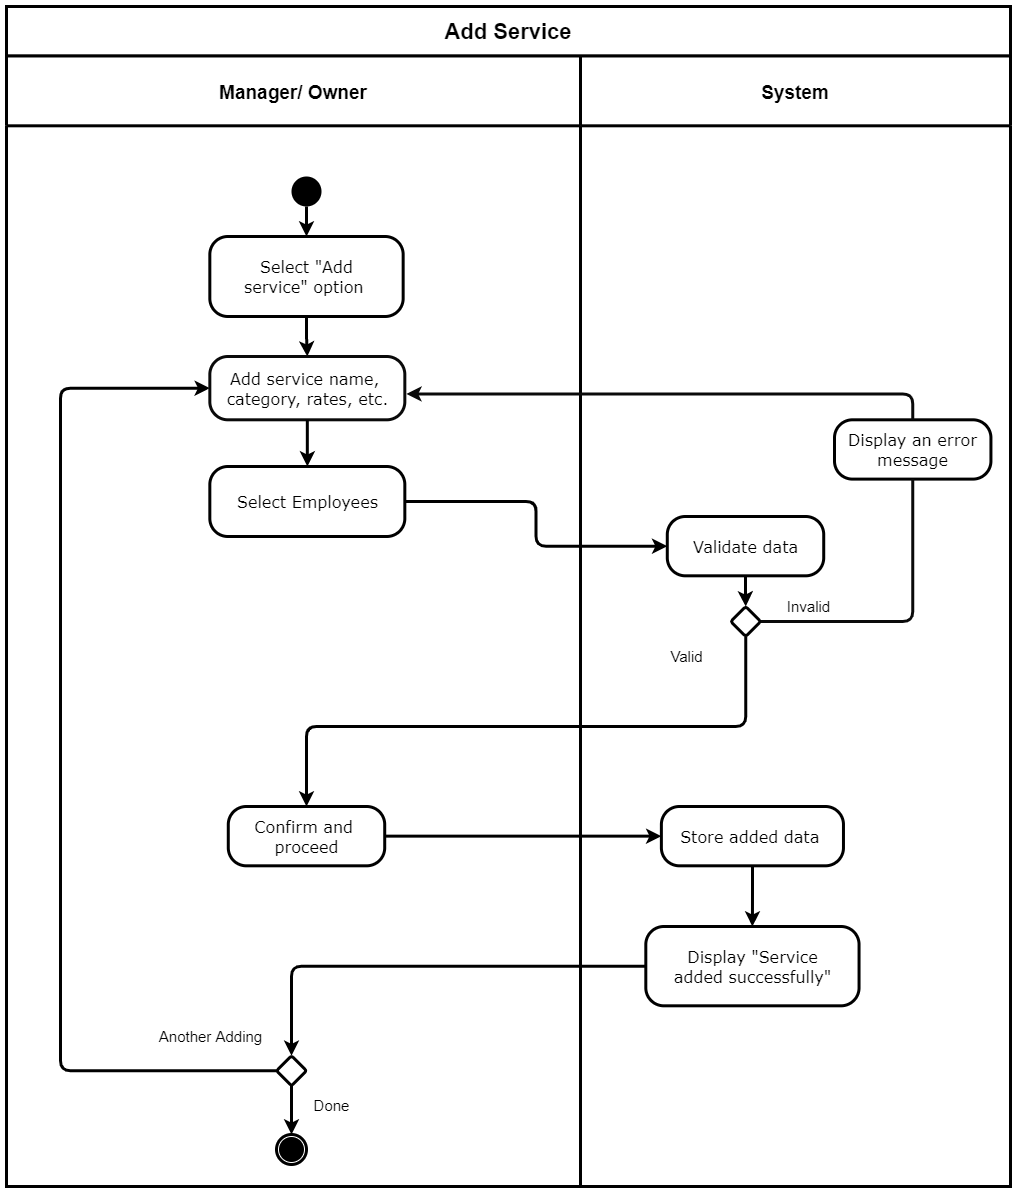

The diagram above was exported from draw.io. Its source (the exported page's mxGraphModel, read from the mxfile embedded in the PNG):
<mxGraphModel dx="664" dy="-685" grid="1" gridSize="10" guides="1" tooltips="1" connect="1" arrows="1" fold="1" page="1" pageScale="1" pageWidth="827" pageHeight="1169" math="0" shadow="0">
  <root>
    <mxCell id="0" />
    <mxCell id="1" parent="0" />
    <mxCell id="-Xg-U1kR3tHc81CCvviZ-1" value="System" style="swimlane;strokeWidth=3;rounded=0;startSize=70;fontSize=19;" parent="1" vertex="1">
      <mxGeometry x="830" y="1829.31" width="430" height="1130.69" as="geometry" />
    </mxCell>
    <mxCell id="23M02UGM8Nu1w31QdJm7-2" value="&lt;div style=&quot;font-size: 16px&quot; align=&quot;center&quot;&gt;&lt;font style=&quot;font-size: 16px&quot; face=&quot;Verdana&quot;&gt;Store added data &lt;br&gt;&lt;/font&gt;&lt;/div&gt;" style="html=1;align=center;verticalAlign=middle;rounded=1;absoluteArcSize=1;arcSize=36;dashed=0;strokeWidth=3;" parent="-Xg-U1kR3tHc81CCvviZ-1" vertex="1">
      <mxGeometry x="80.88160264209954" y="750.69" width="182.09499391621765" height="59.31" as="geometry" />
    </mxCell>
    <mxCell id="iiMHuY_nntZiEkh0ArM--3" value="&lt;div style=&quot;font-size: 16px&quot; align=&quot;center&quot;&gt;&lt;font face=&quot;Verdana&quot;&gt;Display &quot;Service&lt;/font&gt;&lt;/div&gt;&lt;div style=&quot;font-size: 16px&quot; align=&quot;center&quot;&gt;&lt;span style=&quot;font-family: &amp;#34;verdana&amp;#34;&quot;&gt;added successfully&quot;&lt;/span&gt;&lt;/div&gt;" style="html=1;align=center;verticalAlign=middle;rounded=1;absoluteArcSize=1;arcSize=36;dashed=0;strokeWidth=3;" parent="-Xg-U1kR3tHc81CCvviZ-1" vertex="1">
      <mxGeometry x="65.30655462184819" y="870.6899999999996" width="213.23529411764707" height="79.31" as="geometry" />
    </mxCell>
    <mxCell id="23M02UGM8Nu1w31QdJm7-4" style="edgeStyle=orthogonalEdgeStyle;rounded=1;orthogonalLoop=1;jettySize=auto;html=1;strokeWidth=3;entryX=0.5;entryY=0;entryDx=0;entryDy=0;" parent="-Xg-U1kR3tHc81CCvviZ-1" source="23M02UGM8Nu1w31QdJm7-2" target="iiMHuY_nntZiEkh0ArM--3" edge="1">
      <mxGeometry relative="1" as="geometry">
        <mxPoint x="165.42857142857156" y="990.6899999999996" as="targetPoint" />
      </mxGeometry>
    </mxCell>
    <mxCell id="2JibY70MwjnHYzLnxrVp-11" style="edgeStyle=orthogonalEdgeStyle;rounded=1;orthogonalLoop=1;jettySize=auto;html=1;entryX=0.5;entryY=0;entryDx=0;entryDy=0;strokeWidth=3;" parent="-Xg-U1kR3tHc81CCvviZ-1" source="2JibY70MwjnHYzLnxrVp-7" target="2JibY70MwjnHYzLnxrVp-10" edge="1">
      <mxGeometry relative="1" as="geometry" />
    </mxCell>
    <mxCell id="2JibY70MwjnHYzLnxrVp-7" value="&lt;div style=&quot;font-size: 16px&quot; align=&quot;center&quot;&gt;&lt;font face=&quot;Verdana&quot;&gt;Validate data&lt;/font&gt;&lt;/div&gt;" style="html=1;align=center;verticalAlign=middle;rounded=1;absoluteArcSize=1;arcSize=36;dashed=0;strokeWidth=3;" parent="-Xg-U1kR3tHc81CCvviZ-1" vertex="1">
      <mxGeometry x="86.78877629063075" y="460.69000000000005" width="156.42802773307616" height="59.31" as="geometry" />
    </mxCell>
    <mxCell id="2JibY70MwjnHYzLnxrVp-10" value="" style="rhombus;rounded=1;strokeWidth=3;arcSize=5;" parent="-Xg-U1kR3tHc81CCvviZ-1" vertex="1">
      <mxGeometry x="150.24999999999955" y="550.6900000000005" width="30" height="30" as="geometry" />
    </mxCell>
    <mxCell id="2JibY70MwjnHYzLnxrVp-14" value="&lt;font style=&quot;font-size: 15px&quot;&gt;Invalid&lt;/font&gt;" style="text;html=1;align=center;verticalAlign=middle;resizable=0;points=[];autosize=1;strokeColor=none;strokeWidth=3;" parent="-Xg-U1kR3tHc81CCvviZ-1" vertex="1">
      <mxGeometry x="197.8717573439941" y="540.6893103448278" width="60" height="20" as="geometry" />
    </mxCell>
    <mxCell id="2JibY70MwjnHYzLnxrVp-15" value="&lt;font style=&quot;font-size: 15px&quot;&gt;Valid&lt;/font&gt;" style="text;html=1;align=center;verticalAlign=middle;resizable=0;points=[];autosize=1;strokeColor=none;strokeWidth=3;" parent="-Xg-U1kR3tHc81CCvviZ-1" vertex="1">
      <mxGeometry x="80.88175734399408" y="590.6893103448278" width="50" height="20" as="geometry" />
    </mxCell>
    <mxCell id="9ytkiXY5G_huomcvSfD6-1" value="&lt;div style=&quot;font-size: 16px&quot; align=&quot;center&quot;&gt;&lt;font face=&quot;Verdana&quot;&gt;Display an error&lt;/font&gt;&lt;/div&gt;&lt;div style=&quot;font-size: 16px&quot; align=&quot;center&quot;&gt;&lt;font face=&quot;Verdana&quot;&gt;message&lt;/font&gt;&lt;/div&gt;" style="html=1;align=center;verticalAlign=middle;rounded=1;absoluteArcSize=1;arcSize=36;dashed=0;strokeWidth=3;" parent="-Xg-U1kR3tHc81CCvviZ-1" vertex="1">
      <mxGeometry x="253.99877629063076" y="363.99000000000024" width="156.42802773307616" height="59.31" as="geometry" />
    </mxCell>
    <mxCell id="UsAeR6As-IpcwjzmjfQD-1" value="" style="edgeStyle=orthogonalEdgeStyle;rounded=1;orthogonalLoop=1;jettySize=auto;html=1;strokeWidth=3;entryX=0.5;entryY=1;entryDx=0;entryDy=0;endArrow=none;strokeColor=#0A0A0A;" parent="-Xg-U1kR3tHc81CCvviZ-1" source="2JibY70MwjnHYzLnxrVp-10" target="9ytkiXY5G_huomcvSfD6-1" edge="1">
      <mxGeometry relative="1" as="geometry">
        <Array as="points">
          <mxPoint x="332" y="566" />
        </Array>
        <mxPoint x="-174.11000000000013" y="338.1636000000003" as="targetPoint" />
        <mxPoint x="180.2499999999991" y="565.69" as="sourcePoint" />
      </mxGeometry>
    </mxCell>
    <mxCell id="-Xg-U1kR3tHc81CCvviZ-8" value="Manager/ Owner" style="swimlane;strokeWidth=3;rounded=0;startSize=70;fontSize=19;" parent="1" vertex="1">
      <mxGeometry x="256" y="1829.31" width="574" height="1130.69" as="geometry" />
    </mxCell>
    <mxCell id="-Xg-U1kR3tHc81CCvviZ-111" style="edgeStyle=orthogonalEdgeStyle;rounded=1;orthogonalLoop=1;jettySize=auto;html=1;strokeWidth=3;entryX=0.5;entryY=0;entryDx=0;entryDy=0;" parent="-Xg-U1kR3tHc81CCvviZ-8" source="-Xg-U1kR3tHc81CCvviZ-99" target="-Xg-U1kR3tHc81CCvviZ-110" edge="1">
      <mxGeometry relative="1" as="geometry">
        <mxPoint x="285" y="1074.31" as="targetPoint" />
      </mxGeometry>
    </mxCell>
    <mxCell id="2JibY70MwjnHYzLnxrVp-4" style="edgeStyle=orthogonalEdgeStyle;rounded=1;orthogonalLoop=1;jettySize=auto;html=1;entryX=0;entryY=0.5;entryDx=0;entryDy=0;strokeWidth=3;" parent="-Xg-U1kR3tHc81CCvviZ-8" source="-Xg-U1kR3tHc81CCvviZ-99" target="5fIuWUzfPAv1Ppr4rJjt-13" edge="1">
      <mxGeometry relative="1" as="geometry">
        <Array as="points">
          <mxPoint x="54" y="1015" />
          <mxPoint x="54" y="332" />
        </Array>
      </mxGeometry>
    </mxCell>
    <mxCell id="-Xg-U1kR3tHc81CCvviZ-99" value="" style="rhombus;rounded=1;strokeWidth=3;arcSize=5;" parent="-Xg-U1kR3tHc81CCvviZ-8" vertex="1">
      <mxGeometry x="270" y="1000" width="30" height="30" as="geometry" />
    </mxCell>
    <mxCell id="-Xg-U1kR3tHc81CCvviZ-110" value="" style="ellipse;html=1;shape=endState;fillColor=#000000;strokeColor=#000000;strokeWidth=3;" parent="-Xg-U1kR3tHc81CCvviZ-8" vertex="1">
      <mxGeometry x="270" y="1078.69" width="30" height="30" as="geometry" />
    </mxCell>
    <mxCell id="-Xg-U1kR3tHc81CCvviZ-116" value="&lt;font style=&quot;font-size: 15px&quot;&gt;Another Adding&lt;br&gt;&lt;/font&gt;" style="text;html=1;align=center;verticalAlign=middle;resizable=0;points=[];autosize=1;strokeColor=none;strokeWidth=3;" parent="-Xg-U1kR3tHc81CCvviZ-8" vertex="1">
      <mxGeometry x="144.0017573439941" y="970.6893103448278" width="120" height="20" as="geometry" />
    </mxCell>
    <mxCell id="-Xg-U1kR3tHc81CCvviZ-117" value="&lt;font style=&quot;font-size: 15px&quot;&gt;Done&lt;/font&gt;" style="text;html=1;align=center;verticalAlign=middle;resizable=0;points=[];autosize=1;strokeColor=none;strokeWidth=3;" parent="-Xg-U1kR3tHc81CCvviZ-8" vertex="1">
      <mxGeometry x="300.0017573439941" y="1039.9993103448278" width="50" height="20" as="geometry" />
    </mxCell>
    <mxCell id="2JibY70MwjnHYzLnxrVp-3" style="edgeStyle=orthogonalEdgeStyle;rounded=1;orthogonalLoop=1;jettySize=auto;html=1;strokeWidth=3;" parent="-Xg-U1kR3tHc81CCvviZ-8" source="-Xg-U1kR3tHc81CCvviZ-54" target="5fIuWUzfPAv1Ppr4rJjt-13" edge="1">
      <mxGeometry relative="1" as="geometry" />
    </mxCell>
    <mxCell id="-Xg-U1kR3tHc81CCvviZ-54" value="&lt;div style=&quot;font-size: 16px&quot; align=&quot;center&quot;&gt;&lt;font style=&quot;font-size: 16px&quot; face=&quot;Verdana&quot;&gt;Select &quot;Add&lt;br&gt;&lt;/font&gt;&lt;/div&gt;&lt;div style=&quot;font-size: 16px&quot; align=&quot;center&quot;&gt;&lt;font face=&quot;Verdana&quot;&gt;service&quot; option&amp;nbsp;&lt;/font&gt;&lt;/div&gt;" style="html=1;align=center;verticalAlign=middle;rounded=1;absoluteArcSize=1;arcSize=36;dashed=0;strokeWidth=3;" parent="-Xg-U1kR3tHc81CCvviZ-8" vertex="1">
      <mxGeometry x="203.32999999999993" y="180.69000000000005" width="193.33" height="80" as="geometry" />
    </mxCell>
    <mxCell id="5fIuWUzfPAv1Ppr4rJjt-13" value="&lt;div style=&quot;font-size: 16px&quot; align=&quot;center&quot;&gt;&lt;font style=&quot;font-size: 16px&quot; face=&quot;Verdana&quot;&gt;Add service name,&amp;nbsp;&lt;/font&gt;&lt;/div&gt;&lt;div style=&quot;font-size: 16px&quot; align=&quot;center&quot;&gt;&lt;font style=&quot;font-size: 16px&quot; face=&quot;Verdana&quot;&gt;category,&amp;nbsp;&lt;/font&gt;&lt;span style=&quot;font-family: &amp;#34;verdana&amp;#34;&quot;&gt;rates, etc.&lt;/span&gt;&lt;/div&gt;&lt;div&gt;&lt;/div&gt;&lt;div&gt;&lt;span style=&quot;font-family: &amp;#34;verdana&amp;#34; ; font-size: 16px&quot;&gt;&lt;/span&gt;&lt;/div&gt;" style="html=1;align=center;verticalAlign=middle;rounded=1;absoluteArcSize=1;arcSize=36;dashed=0;strokeWidth=3;strokeColor=#0A0A0A;" parent="-Xg-U1kR3tHc81CCvviZ-8" vertex="1">
      <mxGeometry x="203.33" y="300.6900000000005" width="195" height="63.3" as="geometry" />
    </mxCell>
    <mxCell id="-Xg-U1kR3tHc81CCvviZ-69" value="&lt;div style=&quot;font-size: 16px&quot; align=&quot;center&quot;&gt;&lt;font style=&quot;font-size: 16px&quot; face=&quot;Verdana&quot;&gt;Select Employees&lt;/font&gt;&lt;/div&gt;&lt;div&gt;&lt;/div&gt;&lt;div&gt;&lt;span style=&quot;font-family: &amp;#34;verdana&amp;#34; ; font-size: 16px&quot;&gt;&lt;/span&gt;&lt;/div&gt;" style="html=1;align=center;verticalAlign=middle;rounded=1;absoluteArcSize=1;arcSize=36;dashed=0;strokeWidth=3;" parent="-Xg-U1kR3tHc81CCvviZ-8" vertex="1">
      <mxGeometry x="203.33" y="410.69000000000017" width="195" height="70" as="geometry" />
    </mxCell>
    <mxCell id="-Xg-U1kR3tHc81CCvviZ-70" style="edgeStyle=orthogonalEdgeStyle;rounded=1;orthogonalLoop=1;jettySize=auto;html=1;strokeWidth=3;" parent="-Xg-U1kR3tHc81CCvviZ-8" source="5fIuWUzfPAv1Ppr4rJjt-13" target="-Xg-U1kR3tHc81CCvviZ-69" edge="1">
      <mxGeometry relative="1" as="geometry" />
    </mxCell>
    <mxCell id="2JibY70MwjnHYzLnxrVp-6" style="edgeStyle=orthogonalEdgeStyle;rounded=1;orthogonalLoop=1;jettySize=auto;html=1;strokeWidth=3;" parent="-Xg-U1kR3tHc81CCvviZ-8" source="2JibY70MwjnHYzLnxrVp-5" target="-Xg-U1kR3tHc81CCvviZ-54" edge="1">
      <mxGeometry relative="1" as="geometry" />
    </mxCell>
    <mxCell id="2JibY70MwjnHYzLnxrVp-5" value="" style="ellipse;fillColor=#000000;strokeColor=none;strokeWidth=3;" parent="-Xg-U1kR3tHc81CCvviZ-8" vertex="1">
      <mxGeometry x="285" y="120.69000000000005" width="30" height="30" as="geometry" />
    </mxCell>
    <mxCell id="mS0BCMFP_hYnzAXyfx4G-1" value="&lt;div style=&quot;font-size: 16px&quot; align=&quot;center&quot;&gt;&lt;font style=&quot;font-size: 16px&quot; face=&quot;Verdana&quot;&gt;Confirm and&amp;nbsp;&lt;/font&gt;&lt;/div&gt;&lt;div style=&quot;font-size: 16px&quot; align=&quot;center&quot;&gt;&lt;font style=&quot;font-size: 16px&quot; face=&quot;Verdana&quot;&gt;proceed&lt;/font&gt;&lt;/div&gt;" style="html=1;align=center;verticalAlign=middle;rounded=1;absoluteArcSize=1;arcSize=36;dashed=0;strokeWidth=3;" parent="-Xg-U1kR3tHc81CCvviZ-8" vertex="1">
      <mxGeometry x="221.77877629063082" y="750.69" width="156.42802773307616" height="59.31" as="geometry" />
    </mxCell>
    <mxCell id="-Xg-U1kR3tHc81CCvviZ-24" value="&lt;font style=&quot;font-size: 22px&quot;&gt;&lt;b&gt;&lt;font style=&quot;font-size: 22px&quot;&gt;Add Service&lt;/font&gt;&lt;/b&gt;&lt;/font&gt;" style="rounded=0;whiteSpace=wrap;html=1;dashed=0;strokeWidth=3;" parent="1" vertex="1">
      <mxGeometry x="256" y="1780" width="1004" height="49.31" as="geometry" />
    </mxCell>
    <mxCell id="_PDlIjlN82HkQKLa9llY-33" style="edgeStyle=orthogonalEdgeStyle;rounded=1;orthogonalLoop=1;jettySize=auto;html=1;entryX=0;entryY=0.5;entryDx=0;entryDy=0;strokeWidth=3;exitX=1;exitY=0.5;exitDx=0;exitDy=0;" parent="1" source="mS0BCMFP_hYnzAXyfx4G-1" target="23M02UGM8Nu1w31QdJm7-2" edge="1">
      <mxGeometry relative="1" as="geometry">
        <Array as="points">
          <mxPoint x="634" y="2610" />
        </Array>
        <mxPoint x="640" y="2630" as="sourcePoint" />
      </mxGeometry>
    </mxCell>
    <mxCell id="2JibY70MwjnHYzLnxrVp-2" style="edgeStyle=orthogonalEdgeStyle;rounded=1;orthogonalLoop=1;jettySize=auto;html=1;entryX=0.5;entryY=0;entryDx=0;entryDy=0;strokeWidth=3;exitX=0;exitY=0.5;exitDx=0;exitDy=0;" parent="1" source="iiMHuY_nntZiEkh0ArM--3" target="-Xg-U1kR3tHc81CCvviZ-99" edge="1">
      <mxGeometry relative="1" as="geometry">
        <mxPoint x="888.7565546218484" y="2859.714285714286" as="sourcePoint" />
      </mxGeometry>
    </mxCell>
    <mxCell id="2JibY70MwjnHYzLnxrVp-8" style="edgeStyle=orthogonalEdgeStyle;rounded=1;orthogonalLoop=1;jettySize=auto;html=1;strokeWidth=3;" parent="1" source="-Xg-U1kR3tHc81CCvviZ-69" target="2JibY70MwjnHYzLnxrVp-7" edge="1">
      <mxGeometry relative="1" as="geometry" />
    </mxCell>
    <mxCell id="2JibY70MwjnHYzLnxrVp-13" style="edgeStyle=orthogonalEdgeStyle;rounded=1;orthogonalLoop=1;jettySize=auto;html=1;strokeWidth=3;entryX=1.008;entryY=0.592;entryDx=0;entryDy=0;entryPerimeter=0;startArrow=none;strokeColor=#0A0A0A;" parent="1" source="9ytkiXY5G_huomcvSfD6-1" target="5fIuWUzfPAv1Ppr4rJjt-13" edge="1">
      <mxGeometry relative="1" as="geometry">
        <Array as="points">
          <mxPoint x="656" y="2167" />
        </Array>
        <mxPoint x="614" y="2150" as="targetPoint" />
      </mxGeometry>
    </mxCell>
    <mxCell id="2JibY70MwjnHYzLnxrVp-12" style="edgeStyle=orthogonalEdgeStyle;rounded=1;orthogonalLoop=1;jettySize=auto;html=1;entryX=0.5;entryY=0;entryDx=0;entryDy=0;strokeWidth=3;" parent="1" source="2JibY70MwjnHYzLnxrVp-10" target="mS0BCMFP_hYnzAXyfx4G-1" edge="1">
      <mxGeometry relative="1" as="geometry">
        <mxPoint x="995.382790157169" y="2460" as="targetPoint" />
        <Array as="points">
          <mxPoint x="995" y="2500" />
          <mxPoint x="556" y="2500" />
        </Array>
      </mxGeometry>
    </mxCell>
  </root>
</mxGraphModel>